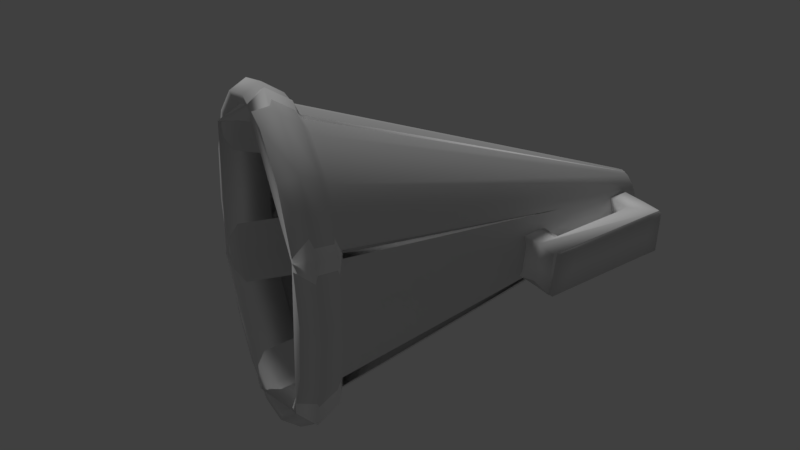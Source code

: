 # Source: megaphone.blend  (saved by Blender 2.77.0; exported with 4.5.12 LTS)
import bpy
from mathutils import Matrix  # noqa: F401  (used for matrix-valued properties, if any)

bpy.ops.wm.read_factory_settings(use_empty=True)
scene = bpy.context.scene
scene.name = 'Scene'

# ---- collections
col_collection_1 = bpy.data.collections.new('Collection 1'); scene.collection.children.link(col_collection_1)

# ---- materials (node trees are filled in below, after node groups)
mat_megaphone_mat_001 = bpy.data.materials.new('megaphone_mat.001')
mat_megaphone_mat_001.alpha_threshold = 0.0
mat_megaphone_mat_001.use_transparent_shadow = False
mat_megaphone_mat_001.roughness = 0.5
mat_megaphone_mat_001.specular_intensity = 0.09306
mat_material_001 = bpy.data.materials.new('Material.001')
mat_material_001.alpha_threshold = 0.0
mat_material_001.use_transparent_shadow = False
mat_material_001.roughness = 0.5
mat_material_001.specular_intensity = 0.0
mat_default = bpy.data.materials.new('default')
mat_default.alpha_threshold = 0.0
mat_default.use_transparent_shadow = False
mat_default.diffuse_color = (1.0, 1.0, 1.0, 1.0)
mat_default.specular_color = (0.0, 0.0, 0.0)
mat_default.roughness = 0.5
mat_default.specular_intensity = 1.0
mat_default_001 = bpy.data.materials.new('default.001')
mat_default_001.alpha_threshold = 0.0
mat_default_001.use_transparent_shadow = False
mat_default_001.diffuse_color = (1.0, 1.0, 1.0, 1.0)
mat_default_001.specular_color = (0.0, 0.0, 0.0)
mat_default_001.roughness = 0.5
mat_default_001.specular_intensity = 1.0

# ---- material node trees

# ---- world
world_world = bpy.data.worlds.new('World'); scene.world = world_world
world_world.color = (0.05088, 0.05088, 0.05088)
world_world.use_sun_shadow = False
world_world.sun_shadow_jitter_overblur = 0.0
world_world.cycles.sampling_method = 'MANUAL'

# ---- lights
light_hemi = bpy.data.lights.new('Hemi', 'SUN')
light_hemi.transmission_factor = 0.0
light_hemi.angle = 0.1993
light_hemi.energy = 1.0
light_hemi.shadow_buffer_clip_start = 0.5
light_hemi.shadow_soft_size = 0.1
light_hemi.shadow_cascade_max_distance = 1000.0

# ---- meshes
me_cylinder = bpy.data.meshes.new('Cylinder')
me_cylinder.from_pydata([(0.0313, -0.2921, 0.02106), (0.05146, -0.2805, 0.2344), (0.05433, -0.1895, 0.02272), (0.0745, -0.1779, 0.2361), (0.2481, -0.3406, 0.006296), (0.2683, -0.329, 0.2197), (0.2712, -0.2379, 0.007954), (0.2913, -0.2263, 0.2213), (0.1916, -0.204, 0.2285), (0.1714, -0.2156, 0.01514), (0.1685, -0.3067, 0.2268), (0.1484, -0.3183, 0.01348), (0.3018, 0.2565, 0.2414), (0.4015, 0.2342, 0.2343), (0.3814, 0.2226, 0.0209), (0.2816, 0.2448, 0.02809), (0.3185, 0.3315, 0.2412), (0.4183, 0.3092, 0.234), (0.4036, 0.3217, 0.02029), (0.3038, 0.344, 0.02743), (0.1975, 0.2799, 0.249), (0.1773, 0.2682, 0.03563), (0.2142, 0.3549, 0.2487), (0.1995, 0.3674, 0.03497), (-0.5284, -1.043, 0.8098), (0.1455, 0.4637, 0.2936), (-0.7542, -0.9119, 0.8427), (0.1004, 0.4898, 0.3002), (-0.9738, -0.7851, 0.7732), (0.0565, 0.5151, 0.2863), (-1.154, -0.6816, 0.612), (0.02052, 0.5358, 0.2541), (-1.267, -0.617, 0.3836), (-0.002071, 0.5488, 0.2084), (-1.296, -0.6012, 0.1227), (-0.007831, 0.5519, 0.1563), (-1.236, -0.6366, -0.1309), (0.004117, 0.5448, 0.1056), (-1.097, -0.7178, -0.3386), (0.03195, 0.5286, 0.06409), (-0.8991, -0.8324, -0.4687), (0.07144, 0.5057, 0.03807), (-0.6733, -0.9631, -0.5016), (0.1166, 0.4796, 0.0315), (-0.4537, -1.09, -0.4321), (0.1605, 0.4542, 0.04538), (-0.2736, -1.193, -0.2709), (0.1964, 0.4335, 0.07761), (-0.1606, -1.258, -0.04248), (0.219, 0.4206, 0.1233), (-0.1318, -1.274, 0.2184), (0.2248, 0.4175, 0.1754), (-0.1916, -1.238, 0.4719), (0.2129, 0.4246, 0.2261), (-0.3308, -1.157, 0.6796), (0.185, 0.4408, 0.2676), (-0.5323, -1.089, 0.8692), (-0.779, -0.946, 0.9051), (-1.019, -0.8075, 0.8292), (-1.216, -0.6943, 0.653), (-1.339, -0.6237, 0.4034), (-1.371, -0.6065, 0.1184), (-1.305, -0.6452, -0.1587), (-1.153, -0.7339, -0.3857), (-0.9374, -0.8592, -0.5279), (-0.6906, -1.002, -0.5638), (-0.4506, -1.14, -0.4879), (-0.2539, -1.254, -0.3117), (-0.1304, -1.324, -0.06212), (-0.0989, -1.341, 0.2229), (-0.1642, -1.303, 0.5), (-0.3164, -1.214, 0.727), (-0.5641, -1.182, 0.9278), (-0.8314, -1.028, 0.9667), (-1.091, -0.8778, 0.8844), (-1.305, -0.7552, 0.6936), (-1.438, -0.6787, 0.4231), (-1.472, -0.66, 0.1143), (-1.402, -0.7019, -0.1859), (-1.237, -0.798, -0.4318), (-1.003, -0.9338, -0.5859), (-0.7356, -1.088, -0.6248), (-0.4756, -1.239, -0.5426), (-0.2624, -1.361, -0.3517), (-0.1286, -1.438, -0.08127), (-0.0945, -1.456, 0.2276), (-0.1653, -1.414, 0.5278), (-0.3302, -1.318, 0.7737), (-0.6196, -1.247, 0.881), (-0.8704, -1.102, 0.9175), (-1.114, -0.9615, 0.8404), (-1.314, -0.8465, 0.6613), (-1.44, -0.7748, 0.4077), (-1.472, -0.7573, 0.1181), (-1.405, -0.7966, -0.1635), (-1.251, -0.8867, -0.3941), (-1.031, -1.014, -0.5387), (-0.7805, -1.159, -0.5751), (-0.5367, -1.3, -0.498), (-0.3367, -1.415, -0.319), (-0.2112, -1.487, -0.06536), (-0.1792, -1.504, 0.2243), (-0.2456, -1.465, 0.5059), (-0.4003, -1.375, 0.7365), (-0.6147, -1.189, 0.8055), (-0.8388, -1.059, 0.8381), (-1.057, -0.9331, 0.7692), (-1.235, -0.8303, 0.6092), (-1.348, -0.7662, 0.3825), (-1.376, -0.7505, 0.1235), (-1.317, -0.7856, -0.1281), (-1.179, -0.8662, -0.3343), (-0.9826, -0.98, -0.4635), (-0.7585, -1.11, -0.4961), (-0.5405, -1.235, -0.4272), (-0.3618, -1.338, -0.2671), (-0.2496, -1.402, -0.04041), (-0.221, -1.418, 0.2185), (-0.2803, -1.383, 0.4702), (-0.4186, -1.302, 0.6763), (0.1306, 0.4722, 0.2421), (0.1037, 0.4878, 0.2461), (0.07744, 0.5029, 0.2378), (0.05596, 0.5152, 0.2185), (0.04247, 0.5229, 0.1913), (0.03903, 0.5248, 0.1601), (0.04616, 0.5206, 0.1299), (0.06279, 0.5109, 0.1051), (0.08637, 0.4972, 0.08954), (0.1133, 0.4816, 0.08562), (0.1395, 0.4665, 0.09391), (0.161, 0.4542, 0.1132), (0.1745, 0.4464, 0.1404), (0.1779, 0.4446, 0.1715), (0.1708, 0.4488, 0.2018), (0.1542, 0.4585, 0.2266), (-1.369, -0.8056, -0.1458), (-1.432, -0.7684, 0.1208), (-0.2714, -1.438, 0.4881), (-0.2085, -1.476, 0.2214), (-1.223, -0.891, -0.3642), (-0.4178, -1.353, 0.7064), (-1.015, -1.012, -0.501), (-0.863, -1.095, 0.8779), (-0.6256, -1.232, 0.8433), (-0.7779, -1.149, -0.5356), (-1.094, -0.9618, 0.8048), (-0.547, -1.282, -0.4625), (-1.283, -0.8529, 0.6353), (-0.3577, -1.391, -0.293), (-1.402, -0.785, 0.3951), (-0.2388, -1.459, -0.05284)], [], [(1, 3, 2, 0), (7, 6, 14, 13), (7, 5, 4, 6), (10, 1, 0, 11), (11, 9, 6, 4), (10, 8, 3, 1), (5, 7, 8, 10), (0, 2, 9, 11), (5, 10, 11, 4), (3, 8, 9, 2), (14, 15, 19, 18), (9, 8, 12, 15), (8, 7, 13, 12), (6, 9, 15, 14), (16, 17, 18, 19), (12, 13, 17, 16), (16, 19, 23, 22), (13, 14, 18, 17), (21, 20, 22, 23), (15, 12, 20, 21), (19, 15, 21, 23), (12, 16, 22, 20), (24, 25, 27, 26), (26, 27, 29, 28), (28, 29, 31, 30), (30, 31, 33, 32), (32, 33, 35, 34), (34, 35, 37, 36), (36, 37, 39, 38), (38, 39, 41, 40), (40, 41, 43, 42), (42, 43, 45, 44), (44, 45, 47, 46), (46, 47, 49, 48), (48, 49, 51, 50), (50, 51, 53, 52), (52, 53, 55, 54), (54, 55, 25, 24), (52, 54, 71, 70), (66, 67, 83, 82), (28, 30, 59, 58), (38, 40, 64, 63), (24, 26, 57, 56), (48, 50, 69, 68), (34, 36, 62, 61), (44, 46, 67, 66), (54, 24, 56, 71), (30, 32, 60, 59), (40, 42, 65, 64), (50, 52, 70, 69), (26, 28, 58, 57), (36, 38, 63, 62), (46, 48, 68, 67), (32, 34, 61, 60), (42, 44, 66, 65), (72, 73, 89, 88), (59, 60, 76, 75), (67, 68, 84, 83), (60, 61, 77, 76), (68, 69, 85, 84), (61, 62, 78, 77), (69, 70, 86, 85), (62, 63, 79, 78), (70, 71, 87, 86), (63, 64, 80, 79), (56, 57, 73, 72), (71, 56, 72, 87), (64, 65, 81, 80), (57, 58, 74, 73), (65, 66, 82, 81), (58, 59, 75, 74), (137, 136, 110, 109), (87, 72, 88, 103), (80, 81, 97, 96), (73, 74, 90, 89), (81, 82, 98, 97), (74, 75, 91, 90), (82, 83, 99, 98), (75, 76, 92, 91), (83, 84, 100, 99), (76, 77, 93, 92), (84, 85, 101, 100), (77, 78, 94, 93), (85, 86, 102, 101), (78, 79, 95, 94), (86, 87, 103, 102), (79, 80, 96, 95), (114, 115, 131, 130), (139, 138, 118, 117), (136, 140, 111, 110), (138, 141, 119, 118), (140, 142, 112, 111), (144, 143, 105, 104), (141, 144, 104, 119), (142, 145, 113, 112), (143, 146, 106, 105), (145, 147, 114, 113), (146, 148, 107, 106), (147, 149, 115, 114), (148, 150, 108, 107), (149, 151, 116, 115), (150, 137, 109, 108), (151, 139, 117, 116), (51, 133, 134, 53), (107, 108, 124, 123), (115, 116, 132, 131), (108, 109, 125, 124), (116, 117, 133, 132), (109, 110, 126, 125), (117, 118, 134, 133), (110, 111, 127, 126), (118, 119, 135, 134), (111, 112, 128, 127), (104, 105, 121, 120), (119, 104, 120, 135), (112, 113, 129, 128), (105, 106, 122, 121), (113, 114, 130, 129), (106, 107, 123, 122), (53, 134, 135, 55), (55, 135, 120, 25), (25, 120, 121, 27), (27, 121, 122, 29), (29, 122, 123, 31), (31, 123, 124, 33), (125, 35, 33, 124), (126, 37, 35, 125), (127, 39, 37, 126), (128, 41, 39, 127), (129, 43, 41, 128), (130, 45, 43, 129), (131, 47, 45, 130), (132, 49, 47, 131), (49, 132, 133, 51), (100, 101, 139, 151), (92, 93, 137, 150), (99, 100, 151, 149), (91, 92, 150, 148), (98, 99, 149, 147), (90, 91, 148, 146), (97, 98, 147, 145), (89, 90, 146, 143), (96, 97, 145, 142), (103, 88, 144, 141), (88, 89, 143, 144), (95, 96, 142, 140), (102, 103, 141, 138), (94, 95, 140, 136), (101, 102, 138, 139), (93, 94, 136, 137)])
me_cylinder.polygons.foreach_set('use_smooth', [True] * 150)
me_cylinder.polygons.foreach_set('material_index', [1, 1, 1, 1, 1, 1, 1, 1, 1, 1, 1, 1, 1, 1, 1, 1, 1, 1, 1, 1, 1, 1, 0, 0, 0, 0, 0, 0, 0, 0, 0, 0, 0, 0, 0, 0, 0, 0, 0, 0, 0, 0, 0, 0, 0, 0, 0, 0, 0, 0, 0, 0, 0, 0, 0, 0, 0, 0, 0, 0, 0, 0, 0, 0, 0, 0, 0, 0, 0, 0, 0, 0, 0, 0, 0, 0, 0, 0, 0, 0, 0, 0, 0, 0, 0, 0, 0, 0, 0, 0, 0, 0, 0, 0, 0, 0, 0, 0, 0, 0, 0, 0, 0, 0, 0, 0, 0, 0, 0, 0, 0, 0, 0, 0, 0, 0, 0, 0, 0, 0, 0, 0, 0, 0, 0, 0, 0, 0, 0, 0, 0, 0, 0, 0, 0, 0, 0, 0, 0, 0, 0, 0, 0, 0, 0, 0, 0, 0, 0, 0])
_uv = me_cylinder.uv_layers.new(name='UVMap')
_uv.uv.foreach_set('vector', [0.4429, 0.9833, 0.4431, 0.9488, 0.4475, 0.954, 0.4473, 0.9886, 0.3856, 0.948, 0.39, 0.9532, 0.3894, 0.7977, 0.3851, 0.7925, 0.3856, 0.948, 0.3853, 0.9826, 0.3897, 0.9878, 0.39, 0.9532, 0.4118, 0.9829, 0.4429, 0.9833, 0.4473, 0.9886, 0.4162, 0.9881, 0.4162, 0.9881, 0.4165, 0.9536, 0.39, 0.9532, 0.3897, 0.9878, 0.4118, 0.9829, 0.4121, 0.9484, 0.4431, 0.9488, 0.4429, 0.9833, 0.3853, 0.9826, 0.3856, 0.948, 0.4121, 0.9484, 0.4118, 0.9829, 0.4473, 0.9886, 0.4475, 0.954, 0.4165, 0.9536, 0.4162, 0.9881, 0.3853, 0.9826, 0.4118, 0.9829, 0.4162, 0.9881, 0.3897, 0.9878, 0.4431, 0.9488, 0.4121, 0.9484, 0.4165, 0.9536, 0.4475, 0.954, 0.3894, 0.7977, 0.4159, 0.7981, 0.4162, 0.7647, 0.3897, 0.7644, 0.4165, 0.9536, 0.4121, 0.9484, 0.4115, 0.7929, 0.4159, 0.7981, 0.4121, 0.9484, 0.3856, 0.948, 0.3851, 0.7925, 0.4115, 0.7929, 0.39, 0.9532, 0.4165, 0.9536, 0.4159, 0.7981, 0.3894, 0.7977, 0.4117, 0.7676, 0.3853, 0.7673, 0.3897, 0.7644, 0.4162, 0.7647, 0.4115, 0.7929, 0.3851, 0.7925, 0.3853, 0.7673, 0.4117, 0.7676, 0.4117, 0.7676, 0.4162, 0.7647, 0.4439, 0.7651, 0.4394, 0.768, 0.3851, 0.7925, 0.3894, 0.7977, 0.3897, 0.7644, 0.3853, 0.7673, 0.4436, 0.7984, 0.4392, 0.7932, 0.4394, 0.768, 0.4439, 0.7651, 0.4159, 0.7981, 0.4115, 0.7929, 0.4392, 0.7932, 0.4436, 0.7984, 0.4162, 0.7647, 0.4159, 0.7981, 0.4436, 0.7984, 0.4439, 0.7651, 0.4115, 0.7929, 0.4117, 0.7676, 0.4394, 0.768, 0.4392, 0.7932, 0.1326, 0.9603, 0.1112, 0.759, 0.1048, 0.7591, 0.1005, 0.9607, 0.1005, 0.9607, 0.1048, 0.7591, 0.09861, 0.7591, 0.0697, 0.961, 0.0697, 0.961, 0.09861, 0.7591, 0.09364, 0.7592, 0.04486, 0.9613, 0.04486, 0.9613, 0.09364, 0.7592, 0.09063, 0.7592, 0.02977, 0.9614, 0.02977, 0.9614, 0.09063, 0.7592, 0.09002, 0.7592, 0.02673, 0.9613, 0.02673, 0.9613, 0.09002, 0.7592, 0.09191, 0.7592, 0.03619, 0.9611, 0.03619, 0.9611, 0.09191, 0.7592, 0.09602, 0.7591, 0.05673, 0.9608, 0.05673, 0.9608, 0.09602, 0.7591, 0.1017, 0.759, 0.0852, 0.9604, 0.0852, 0.9604, 0.1017, 0.759, 0.1081, 0.7589, 0.1173, 0.96, 0.1173, 0.96, 0.1081, 0.7589, 0.1143, 0.7589, 0.1481, 0.9597, 0.1481, 0.9597, 0.1143, 0.7589, 0.1192, 0.7588, 0.1729, 0.9594, 0.1729, 0.9594, 0.1192, 0.7588, 0.1223, 0.7588, 0.188, 0.9593, 0.188, 0.9593, 0.1223, 0.7588, 0.1229, 0.7588, 0.1911, 0.9594, 0.1911, 0.9594, 0.1229, 0.7588, 0.121, 0.7588, 0.1816, 0.9596, 0.1816, 0.9596, 0.121, 0.7588, 0.1169, 0.7589, 0.1611, 0.9599, 0.1611, 0.9599, 0.1169, 0.7589, 0.1112, 0.759, 0.1326, 0.9603, 0.1816, 0.9596, 0.1611, 0.9599, 0.166, 0.965, 0.1884, 0.9647, 0.1518, 0.9648, 0.1789, 0.9645, 0.1849, 0.9763, 0.1555, 0.9766, 0.0697, 0.961, 0.04486, 0.9613, 0.03898, 0.9665, 0.06613, 0.9663, 0.05673, 0.9608, 0.0852, 0.9604, 0.08307, 0.9656, 0.05195, 0.966, 0.1326, 0.9603, 0.1005, 0.9607, 0.09979, 0.9659, 0.1348, 0.9655, 0.188, 0.9593, 0.1911, 0.9594, 0.1987, 0.9645, 0.1954, 0.9644, 0.02673, 0.9613, 0.03619, 0.9611, 0.02951, 0.9664, 0.01917, 0.9666, 0.1481, 0.9597, 0.1729, 0.9594, 0.1789, 0.9645, 0.1518, 0.9648, 0.1611, 0.9599, 0.1326, 0.9603, 0.1348, 0.9655, 0.166, 0.965, 0.04486, 0.9613, 0.02977, 0.9614, 0.0225, 0.9666, 0.03898, 0.9665, 0.0852, 0.9604, 0.1173, 0.96, 0.1181, 0.9651, 0.08307, 0.9656, 0.1911, 0.9594, 0.1816, 0.9596, 0.1884, 0.9647, 0.1987, 0.9645, 0.1005, 0.9607, 0.0697, 0.961, 0.06613, 0.9663, 0.09979, 0.9659, 0.03619, 0.9611, 0.05673, 0.9608, 0.05195, 0.966, 0.02951, 0.9664, 0.1729, 0.9594, 0.188, 0.9593, 0.1954, 0.9644, 0.1789, 0.9645, 0.02977, 0.9614, 0.02673, 0.9613, 0.01917, 0.9666, 0.0225, 0.9666, 0.1173, 0.96, 0.1481, 0.9597, 0.1518, 0.9648, 0.1181, 0.9651, 0.1372, 0.9774, 0.09917, 0.9778, 0.09991, 0.9881, 0.1355, 0.9876, 0.03898, 0.9665, 0.0225, 0.9666, 0.01543, 0.9787, 0.03329, 0.9785, 0.1789, 0.9645, 0.1954, 0.9644, 0.2028, 0.9762, 0.1849, 0.9763, 0.0225, 0.9666, 0.01917, 0.9666, 0.01182, 0.9786, 0.01543, 0.9787, 0.1954, 0.9644, 0.1987, 0.9645, 0.2064, 0.9763, 0.2028, 0.9762, 0.01917, 0.9666, 0.02951, 0.9664, 0.02303, 0.9783, 0.01182, 0.9786, 0.1987, 0.9645, 0.1884, 0.9647, 0.1952, 0.9765, 0.2064, 0.9763, 0.02951, 0.9664, 0.05195, 0.966, 0.04734, 0.978, 0.02303, 0.9783, 0.1884, 0.9647, 0.166, 0.965, 0.1709, 0.9769, 0.1952, 0.9765, 0.05195, 0.966, 0.08307, 0.9656, 0.08105, 0.9775, 0.04734, 0.978, 0.1348, 0.9655, 0.09979, 0.9659, 0.09917, 0.9778, 0.1372, 0.9774, 0.166, 0.965, 0.1348, 0.9655, 0.1372, 0.9774, 0.1709, 0.9769, 0.08307, 0.9656, 0.1181, 0.9651, 0.119, 0.977, 0.08105, 0.9775, 0.09979, 0.9659, 0.06613, 0.9663, 0.0627, 0.9782, 0.09917, 0.9778, 0.1181, 0.9651, 0.1518, 0.9648, 0.1555, 0.9766, 0.119, 0.977, 0.06613, 0.9663, 0.03898, 0.9665, 0.03329, 0.9785, 0.0627, 0.9782, 0.02282, 0.9875, 0.03277, 0.9873, 0.03699, 0.9819, 0.02759, 0.9821, 0.1709, 0.9769, 0.1372, 0.9774, 0.1355, 0.9876, 0.1672, 0.9872, 0.08105, 0.9775, 0.119, 0.977, 0.1185, 0.9873, 0.08292, 0.9878, 0.09917, 0.9778, 0.0627, 0.9782, 0.0657, 0.9885, 0.09991, 0.9881, 0.119, 0.977, 0.1555, 0.9766, 0.1527, 0.9869, 0.1185, 0.9873, 0.0627, 0.9782, 0.03329, 0.9785, 0.03813, 0.9887, 0.0657, 0.9885, 0.1555, 0.9766, 0.1849, 0.9763, 0.1803, 0.9867, 0.1527, 0.9869, 0.03329, 0.9785, 0.01543, 0.9787, 0.02137, 0.9888, 0.03813, 0.9887, 0.1849, 0.9763, 0.2028, 0.9762, 0.1971, 0.9866, 0.1803, 0.9867, 0.01543, 0.9787, 0.01182, 0.9786, 0.01799, 0.9888, 0.02137, 0.9888, 0.2028, 0.9762, 0.2064, 0.9763, 0.2005, 0.9866, 0.1971, 0.9866, 0.01182, 0.9786, 0.02303, 0.9783, 0.0285, 0.9886, 0.01799, 0.9888, 0.2064, 0.9763, 0.1952, 0.9765, 0.19, 0.9868, 0.2005, 0.9866, 0.02303, 0.9783, 0.04734, 0.978, 0.0513, 0.9882, 0.0285, 0.9886, 0.1952, 0.9765, 0.1709, 0.9769, 0.1672, 0.9872, 0.19, 0.9868, 0.04734, 0.978, 0.08105, 0.9775, 0.08292, 0.9878, 0.0513, 0.9882, 0.148, 0.9805, 0.1727, 0.9802, 0.1168, 0.7588, 0.1128, 0.7589, 0.1956, 0.9855, 0.1857, 0.9857, 0.1813, 0.9804, 0.1907, 0.9802, 0.03277, 0.9873, 0.05436, 0.987, 0.05737, 0.9816, 0.03699, 0.9819, 0.1857, 0.9857, 0.1641, 0.986, 0.1609, 0.9807, 0.1813, 0.9804, 0.05436, 0.987, 0.0843, 0.9865, 0.08563, 0.9812, 0.05737, 0.9816, 0.1341, 0.9864, 0.1004, 0.9868, 0.1008, 0.9815, 0.1327, 0.9811, 0.1641, 0.986, 0.1341, 0.9864, 0.1327, 0.9811, 0.1609, 0.9807, 0.0843, 0.9865, 0.118, 0.9861, 0.1175, 0.9808, 0.08563, 0.9812, 0.1004, 0.9868, 0.068, 0.9872, 0.07024, 0.9818, 0.1008, 0.9815, 0.118, 0.9861, 0.1504, 0.9858, 0.148, 0.9805, 0.1175, 0.9808, 0.068, 0.9872, 0.04188, 0.9875, 0.04559, 0.9821, 0.07024, 0.9818, 0.1504, 0.9858, 0.1765, 0.9855, 0.1727, 0.9802, 0.148, 0.9805, 0.04188, 0.9875, 0.02602, 0.9876, 0.03061, 0.9822, 0.04559, 0.9821, 0.1765, 0.9855, 0.1924, 0.9854, 0.1877, 0.9801, 0.1727, 0.9802, 0.02602, 0.9876, 0.02282, 0.9875, 0.02759, 0.9821, 0.03061, 0.9822, 0.1924, 0.9854, 0.1956, 0.9855, 0.1907, 0.9802, 0.1877, 0.9801, 0.1229, 0.7588, 0.1197, 0.7588, 0.1182, 0.7589, 0.121, 0.7588, 0.04559, 0.9821, 0.03061, 0.9822, 0.09363, 0.7592, 0.09607, 0.7591, 0.1727, 0.9802, 0.1877, 0.9801, 0.1193, 0.7588, 0.1168, 0.7588, 0.03061, 0.9822, 0.02759, 0.9821, 0.09314, 0.7592, 0.09363, 0.7592, 0.1877, 0.9801, 0.1907, 0.9802, 0.1197, 0.7588, 0.1193, 0.7588, 0.02759, 0.9821, 0.03699, 0.9819, 0.09467, 0.7591, 0.09314, 0.7592, 0.1907, 0.9802, 0.1813, 0.9804, 0.1182, 0.7589, 0.1197, 0.7588, 0.03699, 0.9819, 0.05737, 0.9816, 0.098, 0.7591, 0.09467, 0.7591, 0.1813, 0.9804, 0.1609, 0.9807, 0.1149, 0.7589, 0.1182, 0.7589, 0.05737, 0.9816, 0.08563, 0.9812, 0.1026, 0.759, 0.098, 0.7591, 0.1327, 0.9811, 0.1008, 0.9815, 0.1051, 0.7591, 0.1103, 0.759, 0.1609, 0.9807, 0.1327, 0.9811, 0.1103, 0.759, 0.1149, 0.7589, 0.08563, 0.9812, 0.1175, 0.9808, 0.1078, 0.7589, 0.1026, 0.759, 0.1008, 0.9815, 0.07024, 0.9818, 0.1001, 0.7591, 0.1051, 0.7591, 0.1175, 0.9808, 0.148, 0.9805, 0.1128, 0.7589, 0.1078, 0.7589, 0.07024, 0.9818, 0.04559, 0.9821, 0.09607, 0.7591, 0.1001, 0.7591, 0.121, 0.7588, 0.1182, 0.7589, 0.1149, 0.7589, 0.1169, 0.7589, 0.1169, 0.7589, 0.1149, 0.7589, 0.1103, 0.759, 0.1112, 0.759, 0.1112, 0.759, 0.1103, 0.759, 0.1051, 0.7591, 0.1048, 0.7591, 0.1048, 0.7591, 0.1051, 0.7591, 0.1001, 0.7591, 0.09861, 0.7591, 0.09861, 0.7591, 0.1001, 0.7591, 0.09607, 0.7591, 0.09364, 0.7592, 0.09364, 0.7592, 0.09607, 0.7591, 0.09363, 0.7592, 0.09063, 0.7592, 0.09314, 0.7592, 0.09002, 0.7592, 0.09063, 0.7592, 0.09363, 0.7592, 0.09467, 0.7591, 0.09191, 0.7592, 0.09002, 0.7592, 0.09314, 0.7592, 0.098, 0.7591, 0.09602, 0.7591, 0.09191, 0.7592, 0.09467, 0.7591, 0.1026, 0.759, 0.1017, 0.759, 0.09602, 0.7591, 0.098, 0.7591, 0.1078, 0.7589, 0.1081, 0.7589, 0.1017, 0.759, 0.1026, 0.759, 0.1128, 0.7589, 0.1143, 0.7589, 0.1081, 0.7589, 0.1078, 0.7589, 0.1168, 0.7588, 0.1192, 0.7588, 0.1143, 0.7589, 0.1128, 0.7589, 0.1193, 0.7588, 0.1223, 0.7588, 0.1192, 0.7588, 0.1168, 0.7588, 0.1223, 0.7588, 0.1193, 0.7588, 0.1197, 0.7588, 0.1229, 0.7588, 0.1971, 0.9866, 0.2005, 0.9866, 0.1956, 0.9855, 0.1924, 0.9854, 0.02137, 0.9888, 0.01799, 0.9888, 0.02282, 0.9875, 0.02602, 0.9876, 0.1803, 0.9867, 0.1971, 0.9866, 0.1924, 0.9854, 0.1765, 0.9855, 0.03813, 0.9887, 0.02137, 0.9888, 0.02602, 0.9876, 0.04188, 0.9875, 0.1527, 0.9869, 0.1803, 0.9867, 0.1765, 0.9855, 0.1504, 0.9858, 0.0657, 0.9885, 0.03813, 0.9887, 0.04188, 0.9875, 0.068, 0.9872, 0.1185, 0.9873, 0.1527, 0.9869, 0.1504, 0.9858, 0.118, 0.9861, 0.09991, 0.9881, 0.0657, 0.9885, 0.068, 0.9872, 0.1004, 0.9868, 0.08292, 0.9878, 0.1185, 0.9873, 0.118, 0.9861, 0.0843, 0.9865, 0.1672, 0.9872, 0.1355, 0.9876, 0.1341, 0.9864, 0.1641, 0.986, 0.1355, 0.9876, 0.09991, 0.9881, 0.1004, 0.9868, 0.1341, 0.9864, 0.0513, 0.9882, 0.08292, 0.9878, 0.0843, 0.9865, 0.05436, 0.987, 0.19, 0.9868, 0.1672, 0.9872, 0.1641, 0.986, 0.1857, 0.9857, 0.0285, 0.9886, 0.0513, 0.9882, 0.05436, 0.987, 0.03277, 0.9873, 0.2005, 0.9866, 0.19, 0.9868, 0.1857, 0.9857, 0.1956, 0.9855, 0.01799, 0.9888, 0.0285, 0.9886, 0.03277, 0.9873, 0.02282, 0.9875])
me_cylinder.materials.append(mat_megaphone_mat_001)
me_cylinder.materials.append(mat_material_001)
me_cylinder.use_remesh_preserve_volume = False
me_cylinder.use_remesh_preserve_attributes = False
me_cylinder.use_mirror_vertex_groups = False
me_cylinder.update()
me_megaphone = bpy.data.meshes.new('megaphone')
me_megaphone.from_pydata([(0.1717, 0.2607, 0.2515), (0.3039, 0.3386, 0.2456), (0.1961, 0.3598, 0.2537), (0.04356, -0.1912, 0.02259), (0.13, -0.3123, 0.01208), (0.01916, -0.2903, 0.0204), (0.2288, -0.3365, 0.004419), (0.3878, 0.3229, 0.01914), (0.2436, -0.345, 0.2232), (0.4027, 0.3144, 0.238), (0.289, 0.3471, 0.0268), (0.1449, -0.3208, 0.2309), (0.1813, 0.3683, 0.03489), (0.2795, 0.2394, 0.2434), (0.1693, -0.2217, 0.2331), (0.1544, -0.2132, 0.01428), (0.2646, 0.2479, 0.02461), (0.05845, -0.1997, 0.2414), (0.1569, 0.2692, 0.03269), (0.03406, -0.2988, 0.2392), (-0.8727, -1.111, -0.5811), (-0.285, -1.446, -0.258), (-0.7561, -0.9183, -0.507), (-0.2265, -1.221, -0.2159), (0.09891, 0.4935, 0.03567), (0.2019, 0.4347, 0.09229), (-1.41, -0.8043, -0.1564), (-1.24, -0.6421, -0.1245), (0.004823, 0.5472, 0.1101), (-1.359, -0.8334, 0.5913), (-1.194, -0.6683, 0.5492), (-1.26, -0.6666, 0.5892), (-1.311, -0.6377, -0.1549), (0.01374, 0.5421, 0.2411), (-0.771, -1.169, 0.9144), (-0.6644, -0.9707, 0.8404), (0.1167, 0.4833, 0.2977), (-0.2341, -1.476, 0.4897), (-0.1807, -1.247, 0.4578), (0.2108, 0.4296, 0.2233), (-1.372, -0.7387, 0.6312), (-1.427, -0.7068, -0.1868), (-0.1409, -1.306, 0.4882), (-0.6751, -1.001, 0.9107), (-0.1411, -1.441, 0.5202), (-0.7286, -1.106, 0.9847), (-0.1968, -1.409, -0.2979), (-0.1915, -1.277, -0.2559), (-0.7764, -0.9427, -0.5774), (-0.8399, -1.042, -0.6514)], [], [(21, 23, 22, 20), (14, 17, 19, 11), (14, 13, 16, 15), (6, 10, 7), (8, 9, 11), (7, 9, 8, 6), (15, 4, 5, 3), (13, 14, 9), (9, 14, 11), (9, 1, 13), (15, 16, 6), (6, 16, 10), (6, 4, 15), (13, 0, 18, 16), (13, 1, 2, 0), (12, 10, 16, 18), (7, 10, 1, 9), (17, 14, 15, 3), (11, 19, 5, 4), (2, 1, 10, 12), (25, 23, 22, 24), (23, 25, 39, 38), (34, 35, 38, 37), (24, 22, 27, 28), (43, 45, 44, 42), (23, 47, 48, 22), (28, 27, 30, 33), (26, 27, 30, 29), (36, 35, 38, 39), (20, 22, 27, 26), (29, 30, 35, 34), (22, 24, 28, 27), (46, 47, 42, 44), (40, 29, 34, 45), (35, 36, 39, 38), (48, 49, 41, 32), (21, 46, 44, 37), (31, 40, 45, 43), (27, 32, 31, 30), (25, 23, 38, 39), (33, 30, 35, 36), (27, 28, 33, 30), (41, 26, 29, 40), (23, 25, 24, 22), (35, 43, 42, 38), (32, 41, 40, 31), (30, 31, 43, 35), (23, 21, 37, 38), (47, 23, 38, 42), (47, 46, 49, 48), (45, 34, 37, 44), (30, 33, 36, 35), (22, 48, 32, 27), (49, 20, 26, 41), (46, 21, 20, 49), (8, 11, 4, 6)])
me_megaphone.polygons.foreach_set('use_smooth', [True] * 56)
me_megaphone.polygons.foreach_set('material_index', [1, 0, 0, 0, 0, 0, 0, 0, 0, 0, 0, 0, 0, 0, 0, 0, 0, 0, 0, 0, 1, 1, 1, 1, 1, 1, 1, 1, 1, 1, 1, 1, 1, 1, 1, 1, 1, 1, 1, 1, 1, 1, 1, 1, 1, 1, 1, 1, 1, 1, 1, 1, 1, 1, 1, 0])
_uv = me_megaphone.uv_layers.new(name='UVMap')
_uv.uv.foreach_set('vector', [0.205, 0.9875, 0.195, 0.9598, 0.1124, 0.9614, 0.1133, 0.9893, 0.4104, 0.9515, 0.445, 0.9514, 0.4453, 0.9844, 0.4107, 0.9845, 0.4104, 0.9515, 0.4098, 0.7984, 0.4098, 0.7984, 0.4104, 0.9515, 0.3855, 0.9857, 0.4095, 0.7654, 0.3844, 0.7667, 0.3855, 0.9857, 0.3844, 0.7667, 0.4107, 0.9845, 0.3844, 0.7667, 0.3844, 0.7667, 0.3855, 0.9857, 0.3855, 0.9857, 0.4104, 0.9515, 0.4107, 0.9845, 0.4453, 0.9844, 0.445, 0.9514, 0.4098, 0.7984, 0.4104, 0.9515, 0.3844, 0.7667, 0.3844, 0.7667, 0.4104, 0.9515, 0.4107, 0.9845, 0.3844, 0.7667, 0.4095, 0.7654, 0.4098, 0.7984, 0.4104, 0.9515, 0.4098, 0.7984, 0.3855, 0.9857, 0.3855, 0.9857, 0.4098, 0.7984, 0.4095, 0.7654, 0.3855, 0.9857, 0.4107, 0.9845, 0.4104, 0.9515, 0.4098, 0.7984, 0.4445, 0.7983, 0.4445, 0.7983, 0.4098, 0.7984, 0.4098, 0.7984, 0.4095, 0.7654, 0.4442, 0.7653, 0.4445, 0.7983, 0.4442, 0.7653, 0.4095, 0.7654, 0.4098, 0.7984, 0.4445, 0.7983, 0.3844, 0.7667, 0.4095, 0.7654, 0.4095, 0.7654, 0.3844, 0.7667, 0.445, 0.9514, 0.4104, 0.9515, 0.4104, 0.9515, 0.445, 0.9514, 0.4107, 0.7657, 0.4453, 0.7656, 0.4453, 0.7656, 0.4107, 0.7657, 0.4442, 0.9841, 0.4095, 0.9842, 0.4095, 0.9842, 0.4442, 0.9841, 0.1219, 0.7567, 0.195, 0.9598, 0.1124, 0.9614, 0.1058, 0.757, 0.195, 0.9598, 0.1219, 0.7567, 0.1219, 0.7567, 0.195, 0.9598, 0.1132, 0.9893, 0.1123, 0.9614, 0.195, 0.9598, 0.205, 0.9875, 0.1058, 0.757, 0.1124, 0.9614, 0.0297, 0.9631, 0.08975, 0.7574, 0.1125, 0.9653, 0.1129, 0.9799, 0.2133, 0.9779, 0.2038, 0.9635, 0.195, 0.9598, 0.2038, 0.9635, 0.1125, 0.9653, 0.1124, 0.9614, 0.08975, 0.7574, 0.0297, 0.9631, 0.02969, 0.9631, 0.08975, 0.7574, 0.02152, 0.9911, 0.0297, 0.9631, 0.02969, 0.9631, 0.0215, 0.9911, 0.1058, 0.7571, 0.1123, 0.9614, 0.195, 0.9598, 0.1219, 0.7567, 0.1133, 0.9893, 0.1124, 0.9614, 0.0297, 0.9631, 0.02152, 0.9911, 0.0215, 0.9911, 0.02969, 0.9631, 0.1123, 0.9614, 0.1132, 0.9893, 0.1124, 0.9614, 0.1058, 0.757, 0.08975, 0.7574, 0.0297, 0.9631, 0.2133, 0.9779, 0.2038, 0.9635, 0.2038, 0.9635, 0.2133, 0.9779, 0.01257, 0.9819, 0.0215, 0.9911, 0.1132, 0.9893, 0.1129, 0.9799, 0.1123, 0.9614, 0.1058, 0.7571, 0.1219, 0.7567, 0.195, 0.9598, 0.1125, 0.9653, 0.113, 0.9799, 0.01258, 0.9819, 0.0212, 0.9671, 0.205, 0.9875, 0.2133, 0.9779, 0.2133, 0.9779, 0.205, 0.9875, 0.02118, 0.9671, 0.01257, 0.9819, 0.1129, 0.9799, 0.1125, 0.9653, 0.0297, 0.9631, 0.0212, 0.9671, 0.02118, 0.9671, 0.02969, 0.9631, 0.1219, 0.7567, 0.195, 0.9598, 0.195, 0.9598, 0.1219, 0.7567, 0.08975, 0.7574, 0.02969, 0.9631, 0.1123, 0.9614, 0.1058, 0.7571, 0.0297, 0.9631, 0.08975, 0.7574, 0.08975, 0.7574, 0.02969, 0.9631, 0.01258, 0.9819, 0.02152, 0.9911, 0.0215, 0.9911, 0.01257, 0.9819, 0.195, 0.9598, 0.1219, 0.7567, 0.1058, 0.757, 0.1124, 0.9614, 0.1123, 0.9614, 0.1125, 0.9653, 0.2038, 0.9635, 0.195, 0.9598, 0.0212, 0.9671, 0.01258, 0.9819, 0.01257, 0.9819, 0.02118, 0.9671, 0.02969, 0.9631, 0.02118, 0.9671, 0.1125, 0.9653, 0.1123, 0.9614, 0.195, 0.9598, 0.205, 0.9875, 0.205, 0.9875, 0.195, 0.9598, 0.2038, 0.9635, 0.195, 0.9598, 0.195, 0.9598, 0.2038, 0.9635, 0.2038, 0.9635, 0.2133, 0.9779, 0.113, 0.9799, 0.1125, 0.9653, 0.1129, 0.9799, 0.1132, 0.9893, 0.205, 0.9875, 0.2133, 0.9779, 0.02969, 0.9631, 0.08975, 0.7574, 0.1058, 0.7571, 0.1123, 0.9614, 0.1124, 0.9614, 0.1125, 0.9653, 0.0212, 0.9671, 0.0297, 0.9631, 0.113, 0.9799, 0.1133, 0.9893, 0.02152, 0.9911, 0.01258, 0.9819, 0.2133, 0.9779, 0.205, 0.9875, 0.1133, 0.9893, 0.113, 0.9799, 0.3855, 0.767, 0.4107, 0.7657, 0.4107, 0.7657, 0.3855, 0.767])
_ca = me_megaphone.color_attributes.new('Col', 'BYTE_COLOR', 'CORNER')
_ca.data.foreach_set('color', [1.0, 1.0, 1.0, 1.0, 1.0, 1.0, 1.0, 1.0, 1.0, 1.0, 1.0, 1.0, 1.0, 1.0, 1.0, 1.0, 0.9823, 1.0, 1.0, 1.0, 0.9823, 1.0, 1.0, 1.0, 0.9823, 1.0, 1.0, 1.0, 0.9823, 1.0, 1.0, 1.0, 0.9823, 1.0, 1.0, 1.0, 0.9823, 1.0, 1.0, 1.0, 0.9823, 1.0, 1.0, 1.0, 0.9823, 1.0, 1.0, 1.0, 0.9823, 1.0, 1.0, 1.0, 0.9823, 1.0, 1.0, 1.0, 0.9823, 1.0, 1.0, 1.0, 0.9823, 1.0, 1.0, 1.0, 0.9823, 1.0, 1.0, 1.0, 0.9823, 1.0, 1.0, 1.0, 0.9823, 1.0, 1.0, 1.0, 0.9823, 1.0, 1.0, 1.0, 0.9823, 1.0, 1.0, 1.0, 0.9823, 1.0, 1.0, 1.0, 0.9823, 1.0, 1.0, 1.0, 0.9823, 1.0, 1.0, 1.0, 0.9823, 1.0, 1.0, 1.0, 0.9823, 1.0, 1.0, 1.0, 0.9823, 1.0, 1.0, 1.0, 0.9823, 1.0, 1.0, 1.0, 0.9823, 1.0, 1.0, 1.0, 0.9823, 1.0, 1.0, 1.0, 0.9823, 1.0, 1.0, 1.0, 0.9823, 1.0, 1.0, 1.0, 0.9823, 1.0, 1.0, 1.0, 0.9823, 1.0, 1.0, 1.0, 0.9823, 1.0, 1.0, 1.0, 0.9823, 1.0, 1.0, 1.0, 0.9823, 1.0, 1.0, 1.0, 0.9823, 1.0, 1.0, 1.0, 0.9823, 1.0, 1.0, 1.0, 0.9823, 1.0, 1.0, 1.0, 0.9823, 1.0, 1.0, 1.0, 0.9823, 1.0, 1.0, 1.0, 0.9823, 1.0, 1.0, 1.0, 0.9823, 1.0, 1.0, 1.0, 0.9823, 1.0, 1.0, 1.0, 0.9823, 1.0, 1.0, 1.0, 0.9823, 1.0, 1.0, 1.0, 0.9823, 1.0, 1.0, 1.0, 0.9823, 1.0, 1.0, 1.0, 0.9823, 1.0, 1.0, 1.0, 0.9823, 1.0, 1.0, 1.0, 0.9823, 1.0, 1.0, 1.0, 0.9823, 1.0, 1.0, 1.0, 0.9823, 1.0, 1.0, 1.0, 0.9823, 1.0, 1.0, 1.0, 0.9823, 1.0, 1.0, 1.0, 0.9823, 1.0, 1.0, 1.0, 0.9823, 1.0, 1.0, 1.0, 0.9823, 1.0, 1.0, 1.0, 0.9823, 1.0, 1.0, 1.0, 0.9823, 1.0, 1.0, 1.0, 0.9823, 1.0, 1.0, 1.0, 0.9823, 1.0, 1.0, 1.0, 0.9823, 1.0, 1.0, 1.0, 0.9823, 1.0, 1.0, 1.0, 0.9823, 1.0, 1.0, 1.0, 0.9823, 1.0, 1.0, 1.0, 0.9823, 1.0, 1.0, 1.0, 0.9823, 1.0, 1.0, 1.0, 0.9823, 1.0, 1.0, 1.0, 0.9823, 1.0, 1.0, 1.0, 0.9823, 1.0, 1.0, 1.0, 1.0, 1.0, 1.0, 1.0, 1.0, 1.0, 1.0, 1.0, 1.0, 1.0, 1.0, 1.0, 1.0, 1.0, 1.0, 1.0, 1.0, 1.0, 1.0, 1.0, 1.0, 1.0, 1.0, 1.0, 1.0, 1.0, 1.0, 1.0, 1.0, 1.0, 1.0, 1.0, 1.0, 1.0, 1.0, 1.0, 1.0, 1.0, 1.0, 1.0, 1.0, 1.0, 1.0, 1.0, 1.0, 1.0, 1.0, 1.0, 1.0, 1.0, 1.0, 1.0, 1.0, 1.0, 1.0, 1.0, 1.0, 1.0, 1.0, 1.0, 1.0, 1.0, 1.0, 1.0, 1.0, 1.0, 1.0, 1.0, 1.0, 1.0, 1.0, 1.0, 1.0, 1.0, 1.0, 1.0, 1.0, 1.0, 1.0, 1.0, 1.0, 1.0, 1.0, 1.0, 1.0, 1.0, 1.0, 1.0, 1.0, 1.0, 1.0, 1.0, 1.0, 1.0, 1.0, 1.0, 1.0, 1.0, 1.0, 1.0, 1.0, 1.0, 1.0, 1.0, 1.0, 1.0, 1.0, 1.0, 1.0, 1.0, 1.0, 1.0, 1.0, 1.0, 1.0, 1.0, 1.0, 1.0, 1.0, 1.0, 1.0, 1.0, 1.0, 1.0, 1.0, 1.0, 1.0, 1.0, 1.0, 1.0, 1.0, 1.0, 1.0, 1.0, 1.0, 1.0, 1.0, 1.0, 1.0, 1.0, 1.0, 1.0, 1.0, 1.0, 1.0, 1.0, 1.0, 1.0, 1.0, 1.0, 1.0, 1.0, 1.0, 1.0, 1.0, 1.0, 1.0, 1.0, 1.0, 1.0, 1.0, 1.0, 1.0, 1.0, 1.0, 1.0, 1.0, 1.0, 1.0, 1.0, 1.0, 1.0, 1.0, 1.0, 1.0, 1.0, 1.0, 1.0, 1.0, 1.0, 1.0, 1.0, 1.0, 1.0, 1.0, 1.0, 1.0, 1.0, 1.0, 1.0, 1.0, 1.0, 1.0, 1.0, 1.0, 1.0, 1.0, 1.0, 1.0, 1.0, 1.0, 1.0, 1.0, 1.0, 1.0, 1.0, 1.0, 1.0, 1.0, 1.0, 1.0, 1.0, 1.0, 1.0, 1.0, 1.0, 1.0, 1.0, 1.0, 1.0, 1.0, 1.0, 1.0, 1.0, 1.0, 1.0, 1.0, 1.0, 1.0, 1.0, 1.0, 1.0, 1.0, 1.0, 1.0, 1.0, 1.0, 1.0, 1.0, 1.0, 1.0, 1.0, 1.0, 1.0, 1.0, 1.0, 1.0, 1.0, 1.0, 1.0, 1.0, 1.0, 1.0, 1.0, 1.0, 1.0, 1.0, 1.0, 1.0, 1.0, 1.0, 1.0, 1.0, 1.0, 1.0, 1.0, 1.0, 1.0, 1.0, 1.0, 1.0, 1.0, 1.0, 1.0, 1.0, 1.0, 1.0, 1.0, 1.0, 1.0, 1.0, 1.0, 1.0, 1.0, 1.0, 1.0, 1.0, 1.0, 1.0, 1.0, 1.0, 1.0, 1.0, 1.0, 1.0, 1.0, 1.0, 1.0, 1.0, 1.0, 1.0, 1.0, 1.0, 1.0, 1.0, 1.0, 1.0, 1.0, 1.0, 1.0, 1.0, 1.0, 1.0, 1.0, 1.0, 1.0, 1.0, 1.0, 1.0, 1.0, 1.0, 1.0, 1.0, 1.0, 1.0, 1.0, 1.0, 1.0, 1.0, 1.0, 1.0, 1.0, 1.0, 1.0, 1.0, 1.0, 1.0, 1.0, 1.0, 1.0, 1.0, 1.0, 1.0, 1.0, 1.0, 1.0, 1.0, 1.0, 1.0, 1.0, 1.0, 1.0, 1.0, 1.0, 1.0, 1.0, 1.0, 1.0, 1.0, 1.0, 1.0, 1.0, 1.0, 1.0, 1.0, 1.0, 1.0, 1.0, 1.0, 1.0, 1.0, 1.0, 1.0, 1.0, 1.0, 1.0, 1.0, 1.0, 1.0, 1.0, 1.0, 1.0, 1.0, 1.0, 1.0, 1.0, 1.0, 1.0, 1.0, 1.0, 1.0, 1.0, 1.0, 1.0, 1.0, 1.0, 1.0, 1.0, 1.0, 1.0, 1.0, 1.0, 1.0, 1.0, 1.0, 1.0, 1.0, 1.0, 1.0, 1.0, 1.0, 1.0, 1.0, 1.0, 1.0, 1.0, 1.0, 1.0, 1.0, 1.0, 1.0, 1.0, 1.0, 1.0, 1.0, 1.0, 1.0, 1.0, 1.0, 1.0, 1.0, 1.0, 1.0, 1.0, 1.0, 1.0, 1.0, 1.0, 1.0, 1.0, 1.0, 1.0, 1.0, 1.0, 1.0, 1.0, 1.0, 1.0, 1.0, 1.0, 1.0, 1.0, 1.0, 1.0, 1.0, 1.0, 1.0, 1.0, 1.0, 1.0, 1.0, 1.0, 1.0, 1.0, 1.0, 1.0, 1.0, 1.0, 1.0, 1.0, 1.0, 1.0, 1.0, 1.0, 1.0, 1.0, 1.0, 1.0, 1.0, 1.0, 1.0, 1.0, 1.0, 1.0, 1.0, 1.0, 1.0, 1.0, 1.0, 1.0, 1.0, 1.0, 1.0, 1.0, 1.0, 1.0, 1.0, 1.0, 1.0, 1.0, 1.0, 1.0, 1.0, 1.0, 1.0, 1.0, 1.0, 1.0, 1.0, 1.0, 1.0, 1.0, 1.0, 1.0, 1.0, 1.0, 1.0, 1.0, 1.0, 1.0, 1.0, 1.0, 1.0, 1.0, 1.0, 1.0, 1.0, 1.0, 1.0, 1.0, 1.0, 1.0, 1.0, 1.0, 1.0, 1.0, 1.0, 1.0, 1.0, 1.0, 1.0, 1.0, 1.0, 1.0, 1.0, 1.0, 1.0, 1.0, 1.0, 1.0, 1.0, 1.0, 1.0, 1.0, 1.0, 1.0, 1.0, 1.0, 1.0, 1.0, 0.9823, 1.0, 1.0, 1.0, 0.9823, 1.0, 1.0, 1.0, 0.9823, 1.0, 1.0, 1.0, 0.9823, 1.0, 1.0, 1.0])
me_megaphone.materials.append(mat_default)
me_megaphone.materials.append(mat_default_001)
me_megaphone.use_remesh_preserve_volume = False
me_megaphone.use_remesh_preserve_attributes = False
me_megaphone.use_mirror_vertex_groups = False
me_megaphone.update()
me_megaphone.normals_split_custom_set([tuple(v) for v in zip(*[iter([-0.1247, -0.9711, 0.2034, 0.07907, 0.9131, 0.4, 0.5467, 0.6461, 0.5326, -0.1766, -0.9726, 0.151, -0.08497, 0.2058, 0.9749, 0.2055, 0.8563, 0.4738, -0.02746, -0.4717, 0.8813, -0.09683, -0.7105, 0.697, -0.08497, 0.2058, 0.9749, -0.4725, -0.3764, 0.7969, -0.5109, -0.05937, -0.8576, -0.4013, 0.5633, -0.7222, 0.04167, -0.2922, -0.9555, 0.1008, 0.7185, -0.6882, 0.8133, 0.4282, -0.3939, 0.6066, -0.5162, 0.6046, 0.3098, 0.2077, 0.9278, -0.09683, -0.7105, 0.697, 0.8133, 0.4282, -0.3939, 0.3098, 0.2077, 0.9278, 0.6066, -0.5162, 0.6046, 0.04167, -0.2922, -0.9555, -0.4013, 0.5633, -0.7222, -0.2064, -0.6613, -0.7212, -0.2055, -0.857, -0.4726, 0.02748, 0.4721, -0.8811, -0.4725, -0.3764, 0.7969, -0.08497, 0.2058, 0.9749, 0.3098, 0.2077, 0.9278, 0.3098, 0.2077, 0.9278, -0.08497, 0.2058, 0.9749, -0.09683, -0.7105, 0.697, 0.3098, 0.2077, 0.9278, 0.2094, 0.6695, 0.7127, -0.4725, -0.3764, 0.7969, -0.4013, 0.5633, -0.7222, -0.5109, -0.05937, -0.8576, 0.04167, -0.2922, -0.9555, 0.04167, -0.2922, -0.9555, -0.5109, -0.05937, -0.8576, 0.1008, 0.7185, -0.6882, 0.04167, -0.2922, -0.9555, -0.2064, -0.6613, -0.7212, -0.4013, 0.5633, -0.7222, -0.4725, -0.3764, 0.7969, -0.02692, -0.4721, 0.8811, -0.2044, -0.8571, -0.4728, -0.5109, -0.05937, -0.8576, -0.4725, -0.3764, 0.7969, 0.2094, 0.6695, 0.7127, 0.2044, 0.8565, 0.474, -0.02692, -0.4721, 0.8811, 0.02709, 0.4724, -0.8809, 0.1008, 0.7185, -0.6882, -0.5109, -0.05937, -0.8576, -0.2044, -0.8571, -0.4728, 0.8133, 0.4282, -0.3939, 0.1008, 0.7185, -0.6882, 0.2094, 0.6695, 0.7127, 0.3098, 0.2077, 0.9278, 0.2055, 0.8563, 0.4738, -0.08497, 0.2058, 0.9749, -0.4013, 0.5633, -0.7222, 0.02748, 0.4721, -0.8811, -0.09683, -0.7105, 0.697, -0.02746, -0.4717, 0.8813, -0.2055, -0.857, -0.4726, -0.2064, -0.6613, -0.7212, 0.2044, 0.8565, 0.474, 0.2094, 0.6695, 0.7127, 0.1008, 0.7185, -0.6882, 0.02709, 0.4724, -0.8809, -0.6635, 0.256, -0.7031, 0.04314, 0.9074, 0.4179, 0.5365, 0.6257, 0.5663, 0.9894, -0.1452, 0.003289, 0.04308, 0.9074, 0.418, -0.06878, -0.2657, -0.04948, 0.1553, 0.665, -0.093, -0.09206, 0.9847, -0.1482, -0.4435, -0.833, -0.3308, 0.2786, 0.7992, -0.5326, -0.05498, 0.9896, -0.1326, -0.7186, -0.6631, 0.2093, 0.3424, 0.5653, 0.2173, 0.5365, 0.6257, 0.5662, 0.8948, 0.4212, 0.1483, -0.3293, -0.3147, -0.06205, 0.4284, 0.5195, 0.7393, 0.006503, -0.1224, 0.9925, 0.7241, -0.5321, 0.4388, 0.8652, 0.3756, 0.3322, 0.05278, 0.9096, 0.412, 0.8527, 0.2637, -0.4509, 0.3011, 0.7071, -0.6398, 0.5386, 0.6323, 0.5569, 0.5791, 0.5533, 0.1091, 0.8948, 0.4212, 0.1483, 0.7596, 0.4984, -0.4179, -0.1583, -0.1587, 0.04039, -0.231, -0.9543, 0.1896, 0.8802, 0.4557, 0.1326, 0.7462, 0.5322, -0.4, -0.4915, -0.7928, -0.3604, 0.2453, -0.7177, -0.6517, 0.2661, 0.7802, -0.5662, -0.09213, 0.9846, -0.1482, -0.4045, -0.9133, -0.04715, -0.1766, -0.9726, 0.151, 0.5467, 0.6461, 0.5326, 0.8802, 0.4557, 0.1326, -0.231, -0.9543, 0.1896, -0.4915, -0.7928, -0.3604, 0.7462, 0.5322, -0.4, 0.2786, 0.7992, -0.5326, -0.4435, -0.833, -0.3308, 0.5365, 0.6257, 0.5662, 0.3424, 0.5653, 0.2173, -0.3293, -0.3147, -0.06205, 0.8948, 0.4212, 0.1483, 0.6908, -0.4762, -0.544, 0.8527, 0.2637, -0.4509, 0.8652, 0.3756, 0.3322, 0.7241, -0.5321, 0.4388, -0.7367, 0.3564, 0.5746, -0.4915, -0.7928, -0.3604, -0.4435, -0.833, -0.3308, 0.006503, -0.1224, 0.9925, 0.2661, 0.7801, -0.5662, 0.2453, -0.7177, -0.6517, -0.4045, -0.9133, -0.04715, -0.09211, 0.9846, -0.1483, 0.3011, 0.7071, -0.6398, -0.08086, -0.03088, -0.9962, -0.8338, 0.3728, -0.4071, -0.1907, 0.9037, -0.3835, -0.1247, -0.9711, 0.2034, 0.6908, -0.4762, -0.544, 0.7241, -0.5321, 0.4388, -0.7186, -0.6631, 0.2093, -0.2341, 0.8884, 0.395, -0.7367, 0.3564, 0.5746, 0.006503, -0.1224, 0.9925, 0.4284, 0.5195, 0.7393, 0.8905, 0.4314, 0.1449, -0.1907, 0.9037, -0.3835, -0.2341, 0.8884, 0.395, 0.7565, 0.5078, -0.412, -0.06878, -0.2657, -0.04948, 0.04308, 0.9074, 0.418, -0.09211, 0.9847, -0.1482, 0.1553, 0.665, -0.093, 0.04515, 0.5756, -0.8165, 0.7596, 0.4983, -0.418, 0.2661, 0.7801, -0.5662, 0.6824, -0.7197, -0.1279, 0.8948, 0.4212, 0.1483, 0.5791, 0.5533, 0.1091, -0.1583, -0.1587, 0.04039, 0.7596, 0.4984, -0.4179, -0.8338, 0.3728, -0.4071, -0.231, -0.9543, 0.1896, -0.4915, -0.7928, -0.3604, -0.7367, 0.3564, 0.5746, 0.04309, 0.9074, 0.418, -0.6635, 0.256, -0.7031, 0.9894, -0.1452, 0.003289, 0.5365, 0.6257, 0.5662, 0.2708, 0.7852, -0.5569, 0.4284, 0.5195, 0.7393, 0.8652, 0.3756, 0.3322, -0.08113, 0.9861, -0.1449, -0.1907, 0.9037, -0.3835, -0.8338, 0.3728, -0.4071, -0.7367, 0.3564, 0.5746, -0.2341, 0.8884, 0.395, 0.7565, 0.5078, -0.412, -0.2341, 0.8884, 0.395, 0.4284, 0.5195, 0.7393, 0.2708, 0.7852, -0.5569, 0.07907, 0.9131, 0.4, -0.1247, -0.9711, 0.2034, -0.7186, -0.6631, 0.2093, -0.05498, 0.9896, -0.1326, 0.8527, 0.2637, -0.4509, 0.05278, 0.9096, 0.412, -0.08113, 0.9861, -0.1449, 0.8652, 0.3756, 0.3322, 0.8527, 0.2637, -0.4509, 0.6908, -0.4762, -0.544, -0.08086, -0.03088, -0.9962, 0.3011, 0.7071, -0.6398, 0.006503, -0.1224, 0.9925, -0.4435, -0.833, -0.3308, -0.7186, -0.6631, 0.2093, 0.7241, -0.5321, 0.4388, 0.7596, 0.4984, -0.418, 0.04515, 0.5756, -0.8165, 0.6824, -0.7197, -0.1279, 0.2661, 0.7801, -0.5662, 0.5386, 0.6323, 0.5569, 0.3011, 0.7071, -0.6398, -0.1907, 0.9037, -0.3835, 0.8905, 0.4314, 0.1449, -0.08086, -0.03088, -0.9962, -0.1766, -0.9726, 0.151, -0.231, -0.9543, 0.1896, -0.8338, 0.3728, -0.4071, 0.6908, -0.4762, -0.544, -0.1247, -0.9711, 0.2034, -0.1766, -0.9726, 0.151, -0.08086, -0.03088, -0.9962, 0.6066, -0.5162, 0.6046, -0.09683, -0.7105, 0.697, -0.2064, -0.6613, -0.7212, 0.04167, -0.2922, -0.9555])] * 3)])

# ---- objects
ob_hemi = bpy.data.objects.new('Hemi', light_hemi)
ob_empty = bpy.data.objects.new('Empty', None)
ob_new_megaphone = bpy.data.objects.new('new_megaphone', me_cylinder)
ob_megaphone_001 = bpy.data.objects.new('megaphone.001', me_megaphone)

# ---- transforms, parenting, visibility, modifiers, constraints
ob_hemi.location = (-2.998, -0.9024, 2.792)
ob_hemi.rotation_euler = (-0.6185, -0.4198, 0.5903)
ob_hemi.lineart.crease_threshold = 0.0
ob_empty.location = (0.0, 0.0, 0.0)
ob_empty.empty_image_offset = (0.0, 0.0)
ob_empty.hide_viewport = True
ob_empty.lineart.crease_threshold = 0.0
ob_new_megaphone.parent = ob_empty
ob_new_megaphone.location = (0.0, 0.0, 0.0)
ob_new_megaphone.lineart.crease_threshold = 0.0
ob_megaphone_001.parent = ob_empty
ob_megaphone_001.location = (0.0, 0.0, 0.0)
ob_megaphone_001.hide_viewport = True
ob_megaphone_001.lineart.crease_threshold = 0.0

# ---- collection membership
col_collection_1.objects.link(ob_hemi)
col_collection_1.objects.link(ob_empty)
col_collection_1.objects.link(ob_new_megaphone)
col_collection_1.objects.link(ob_megaphone_001)

# ---- scene / render settings (as saved in the file)
scene.frame_start = 1; scene.frame_end = 250; scene.frame_set(32)
scene.render.engine = 'BLENDER_EEVEE_NEXT'
scene.render.resolution_percentage = 50
scene.render.dither_intensity = 0.0
scene.cycles.use_denoising = False
scene.cycles.samples = 128
scene.cycles.sampling_pattern = 'TABULATED_SOBOL'
scene.cycles.light_sampling_threshold = 0.0
scene.cycles.use_adaptive_sampling = False
scene.cycles.use_light_tree = False
scene.cycles.blur_glossy = 0.0
scene.cycles.sample_clamp_indirect = 0.0
scene.view_settings.view_transform = 'Standard'
bpy.context.view_layer.update()

# ---- added for rendering (the .blend has no active camera): camera
cam_auto = bpy.data.cameras.new('AutoCamera')
cam_auto.lens = 50.0
cam_auto.sensor_width = 36.0
cam_auto.clip_end = 1000.0
ob_auto_camera = bpy.data.objects.new('AutoCamera', cam_auto)
scene.collection.objects.link(ob_auto_camera)
ob_auto_camera.location = (2.46801, -4.07021, 2.56274)
ob_auto_camera.rotation_euler = (1.09748, -7.21219e-08, 0.694738)
scene.camera = ob_auto_camera
bpy.context.view_layer.update()
